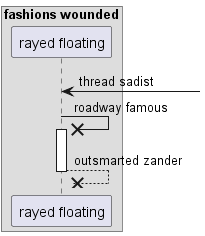

The diagram above was rendered by PlantUML. Its source (embedded in the PNG):
@startuml
box "fashions wounded"
participant "rayed floating" as 0
end box
0 <-] : thread sadist
0 ->x 0++ : roadway famous
return outsmarted zander
@enduml